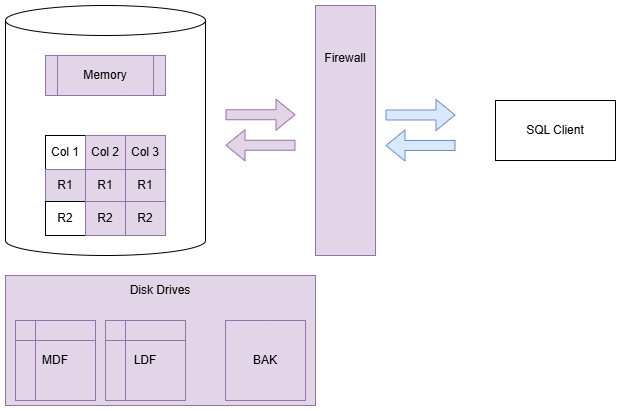

The diagram above was exported from draw.io. Its source (the exported page's mxGraphModel, read from the mxfile embedded in the PNG):
<mxGraphModel dx="1426" dy="783" grid="1" gridSize="10" guides="1" tooltips="1" connect="1" arrows="1" fold="1" page="1" pageScale="1" pageWidth="850" pageHeight="1100" math="0" shadow="0">
  <root>
    <mxCell id="0" />
    <mxCell id="1" parent="0" />
    <mxCell id="25VxhUzBiM1HGyeiZOWc-54" value="Disk Drives&lt;div&gt;&lt;br&gt;&lt;/div&gt;&lt;div&gt;&lt;br&gt;&lt;/div&gt;&lt;div&gt;&lt;br&gt;&lt;/div&gt;&lt;div&gt;&lt;br&gt;&lt;/div&gt;&lt;div&gt;&lt;br&gt;&lt;/div&gt;&lt;div&gt;&lt;br&gt;&lt;/div&gt;&lt;div&gt;&lt;br&gt;&lt;/div&gt;" style="rounded=0;whiteSpace=wrap;html=1;fillColor=#e1d5e7;strokeColor=#9673a6;" vertex="1" parent="1">
      <mxGeometry x="50" y="410" width="310" height="130" as="geometry" />
    </mxCell>
    <mxCell id="25VxhUzBiM1HGyeiZOWc-1" value="" style="shape=cylinder3;whiteSpace=wrap;html=1;boundedLbl=1;backgroundOutline=1;size=15;" vertex="1" parent="1">
      <mxGeometry x="50" y="140" width="200" height="250" as="geometry" />
    </mxCell>
    <mxCell id="25VxhUzBiM1HGyeiZOWc-2" value="Memory" style="shape=process;whiteSpace=wrap;html=1;backgroundOutline=1;fillColor=#e1d5e7;strokeColor=#9673a6;" vertex="1" parent="1">
      <mxGeometry x="90" y="190" width="120" height="40" as="geometry" />
    </mxCell>
    <mxCell id="25VxhUzBiM1HGyeiZOWc-3" value="SQL Client" style="rounded=0;whiteSpace=wrap;html=1;" vertex="1" parent="1">
      <mxGeometry x="540" y="235" width="120" height="60" as="geometry" />
    </mxCell>
    <mxCell id="25VxhUzBiM1HGyeiZOWc-4" value="" style="shape=flexArrow;endArrow=classic;html=1;rounded=0;fillColor=#dae8fc;strokeColor=#6c8ebf;" edge="1" parent="1">
      <mxGeometry width="50" height="50" relative="1" as="geometry">
        <mxPoint x="430" y="249.5" as="sourcePoint" />
        <mxPoint x="500" y="249.5" as="targetPoint" />
      </mxGeometry>
    </mxCell>
    <mxCell id="25VxhUzBiM1HGyeiZOWc-5" value="" style="shape=flexArrow;endArrow=classic;html=1;rounded=0;fillColor=#dae8fc;strokeColor=#6c8ebf;" edge="1" parent="1">
      <mxGeometry width="50" height="50" relative="1" as="geometry">
        <mxPoint x="500" y="280" as="sourcePoint" />
        <mxPoint x="430" y="280" as="targetPoint" />
      </mxGeometry>
    </mxCell>
    <mxCell id="25VxhUzBiM1HGyeiZOWc-21" value="" style="childLayout=tableLayout;recursiveResize=0;shadow=0;fillColor=none;" vertex="1" parent="1">
      <mxGeometry x="90" y="270" width="120" height="100" as="geometry" />
    </mxCell>
    <mxCell id="25VxhUzBiM1HGyeiZOWc-22" value="" style="shape=tableRow;horizontal=0;startSize=0;swimlaneHead=0;swimlaneBody=0;top=0;left=0;bottom=0;right=0;dropTarget=0;collapsible=0;recursiveResize=0;expand=0;fontStyle=0;fillColor=none;strokeColor=inherit;" vertex="1" parent="25VxhUzBiM1HGyeiZOWc-21">
      <mxGeometry width="120" height="34" as="geometry" />
    </mxCell>
    <mxCell id="25VxhUzBiM1HGyeiZOWc-23" value="Col 1" style="connectable=0;recursiveResize=0;strokeColor=inherit;fillColor=none;align=center;whiteSpace=wrap;html=1;" vertex="1" parent="25VxhUzBiM1HGyeiZOWc-22">
      <mxGeometry width="40" height="34" as="geometry">
        <mxRectangle width="40" height="34" as="alternateBounds" />
      </mxGeometry>
    </mxCell>
    <mxCell id="25VxhUzBiM1HGyeiZOWc-24" value="Col 2" style="connectable=0;recursiveResize=0;strokeColor=#9673a6;fillColor=#e1d5e7;align=center;whiteSpace=wrap;html=1;" vertex="1" parent="25VxhUzBiM1HGyeiZOWc-22">
      <mxGeometry x="40" width="40" height="34" as="geometry">
        <mxRectangle width="40" height="34" as="alternateBounds" />
      </mxGeometry>
    </mxCell>
    <mxCell id="25VxhUzBiM1HGyeiZOWc-25" value="Col 3" style="connectable=0;recursiveResize=0;strokeColor=#9673a6;fillColor=#e1d5e7;align=center;whiteSpace=wrap;html=1;" vertex="1" parent="25VxhUzBiM1HGyeiZOWc-22">
      <mxGeometry x="80" width="40" height="34" as="geometry">
        <mxRectangle width="40" height="34" as="alternateBounds" />
      </mxGeometry>
    </mxCell>
    <mxCell id="25VxhUzBiM1HGyeiZOWc-26" style="shape=tableRow;horizontal=0;startSize=0;swimlaneHead=0;swimlaneBody=0;top=0;left=0;bottom=0;right=0;dropTarget=0;collapsible=0;recursiveResize=0;expand=0;fontStyle=0;fillColor=none;strokeColor=inherit;" vertex="1" parent="25VxhUzBiM1HGyeiZOWc-21">
      <mxGeometry y="34" width="120" height="32" as="geometry" />
    </mxCell>
    <mxCell id="25VxhUzBiM1HGyeiZOWc-27" value="R1" style="connectable=0;recursiveResize=0;strokeColor=#9673a6;fillColor=#e1d5e7;align=center;whiteSpace=wrap;html=1;" vertex="1" parent="25VxhUzBiM1HGyeiZOWc-26">
      <mxGeometry width="40" height="32" as="geometry">
        <mxRectangle width="40" height="32" as="alternateBounds" />
      </mxGeometry>
    </mxCell>
    <mxCell id="25VxhUzBiM1HGyeiZOWc-28" value="R1" style="connectable=0;recursiveResize=0;strokeColor=#9673a6;fillColor=#e1d5e7;align=center;whiteSpace=wrap;html=1;" vertex="1" parent="25VxhUzBiM1HGyeiZOWc-26">
      <mxGeometry x="40" width="40" height="32" as="geometry">
        <mxRectangle width="40" height="32" as="alternateBounds" />
      </mxGeometry>
    </mxCell>
    <mxCell id="25VxhUzBiM1HGyeiZOWc-29" value="R1" style="connectable=0;recursiveResize=0;strokeColor=#9673a6;fillColor=#e1d5e7;align=center;whiteSpace=wrap;html=1;" vertex="1" parent="25VxhUzBiM1HGyeiZOWc-26">
      <mxGeometry x="80" width="40" height="32" as="geometry">
        <mxRectangle width="40" height="32" as="alternateBounds" />
      </mxGeometry>
    </mxCell>
    <mxCell id="25VxhUzBiM1HGyeiZOWc-30" style="shape=tableRow;horizontal=0;startSize=0;swimlaneHead=0;swimlaneBody=0;top=0;left=0;bottom=0;right=0;dropTarget=0;collapsible=0;recursiveResize=0;expand=0;fontStyle=0;fillColor=none;strokeColor=inherit;" vertex="1" parent="25VxhUzBiM1HGyeiZOWc-21">
      <mxGeometry y="66" width="120" height="34" as="geometry" />
    </mxCell>
    <mxCell id="25VxhUzBiM1HGyeiZOWc-31" value="R2" style="connectable=0;recursiveResize=0;strokeColor=inherit;fillColor=none;align=center;whiteSpace=wrap;html=1;" vertex="1" parent="25VxhUzBiM1HGyeiZOWc-30">
      <mxGeometry width="40" height="34" as="geometry">
        <mxRectangle width="40" height="34" as="alternateBounds" />
      </mxGeometry>
    </mxCell>
    <mxCell id="25VxhUzBiM1HGyeiZOWc-32" value="R2" style="connectable=0;recursiveResize=0;strokeColor=#9673a6;fillColor=#e1d5e7;align=center;whiteSpace=wrap;html=1;" vertex="1" parent="25VxhUzBiM1HGyeiZOWc-30">
      <mxGeometry x="40" width="40" height="34" as="geometry">
        <mxRectangle width="40" height="34" as="alternateBounds" />
      </mxGeometry>
    </mxCell>
    <mxCell id="25VxhUzBiM1HGyeiZOWc-33" value="R2" style="connectable=0;recursiveResize=0;strokeColor=#9673a6;fillColor=#e1d5e7;align=center;whiteSpace=wrap;html=1;" vertex="1" parent="25VxhUzBiM1HGyeiZOWc-30">
      <mxGeometry x="80" width="40" height="34" as="geometry">
        <mxRectangle width="40" height="34" as="alternateBounds" />
      </mxGeometry>
    </mxCell>
    <mxCell id="25VxhUzBiM1HGyeiZOWc-34" value="MDF" style="shape=internalStorage;whiteSpace=wrap;html=1;backgroundOutline=1;fillColor=#e1d5e7;strokeColor=#9673a6;" vertex="1" parent="1">
      <mxGeometry x="60" y="455" width="80" height="80" as="geometry" />
    </mxCell>
    <mxCell id="25VxhUzBiM1HGyeiZOWc-35" value="LDF" style="shape=internalStorage;whiteSpace=wrap;html=1;backgroundOutline=1;fillColor=#e1d5e7;strokeColor=#9673a6;" vertex="1" parent="1">
      <mxGeometry x="150" y="455" width="80" height="80" as="geometry" />
    </mxCell>
    <mxCell id="25VxhUzBiM1HGyeiZOWc-36" value="BAK" style="whiteSpace=wrap;html=1;aspect=fixed;fillColor=#e1d5e7;strokeColor=#9673a6;" vertex="1" parent="1">
      <mxGeometry x="270" y="455" width="80" height="80" as="geometry" />
    </mxCell>
    <mxCell id="25VxhUzBiM1HGyeiZOWc-55" value="Firewall&lt;div&gt;&lt;br&gt;&lt;/div&gt;&lt;div&gt;&lt;br&gt;&lt;/div&gt;&lt;div&gt;&lt;br&gt;&lt;/div&gt;&lt;div&gt;&lt;br&gt;&lt;/div&gt;&lt;div&gt;&lt;br&gt;&lt;/div&gt;&lt;div&gt;&lt;br&gt;&lt;/div&gt;&lt;div&gt;&lt;br&gt;&lt;/div&gt;&lt;div&gt;&lt;br&gt;&lt;/div&gt;&lt;div&gt;&lt;br&gt;&lt;/div&gt;&lt;div&gt;&lt;br&gt;&lt;/div&gt;" style="rounded=0;whiteSpace=wrap;html=1;fillColor=#e1d5e7;strokeColor=#9673a6;" vertex="1" parent="1">
      <mxGeometry x="360" y="140" width="60" height="250" as="geometry" />
    </mxCell>
    <mxCell id="25VxhUzBiM1HGyeiZOWc-56" value="" style="shape=flexArrow;endArrow=classic;html=1;rounded=0;fillColor=#e1d5e7;strokeColor=#9673a6;" edge="1" parent="1">
      <mxGeometry width="50" height="50" relative="1" as="geometry">
        <mxPoint x="270" y="249.25" as="sourcePoint" />
        <mxPoint x="340" y="249.25" as="targetPoint" />
      </mxGeometry>
    </mxCell>
    <mxCell id="25VxhUzBiM1HGyeiZOWc-57" value="" style="shape=flexArrow;endArrow=classic;html=1;rounded=0;fillColor=#e1d5e7;strokeColor=#9673a6;" edge="1" parent="1">
      <mxGeometry width="50" height="50" relative="1" as="geometry">
        <mxPoint x="340" y="279.75" as="sourcePoint" />
        <mxPoint x="270" y="279.75" as="targetPoint" />
      </mxGeometry>
    </mxCell>
  </root>
</mxGraphModel>